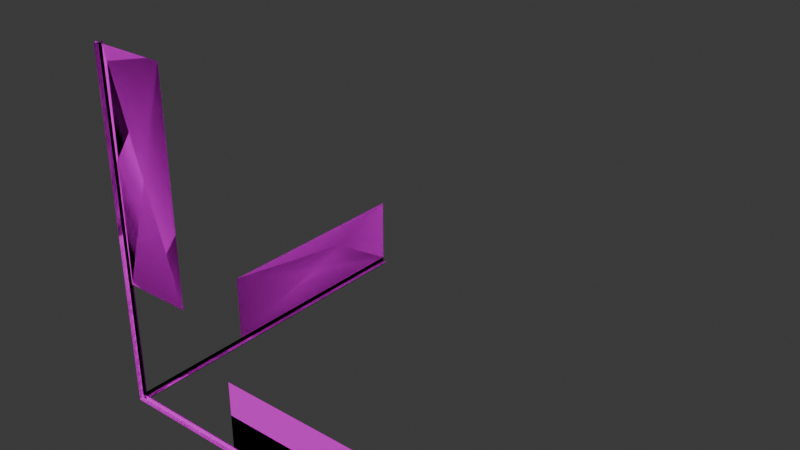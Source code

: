 # Source: origin_marker.blend  (saved by Blender 4.0.36; exported with 4.5.12 LTS)
import bpy
from mathutils import Matrix  # noqa: F401  (used for matrix-valued properties, if any)

bpy.ops.wm.read_factory_settings(use_empty=True)
scene = bpy.context.scene
scene.name = 'Scene'

# ---- collections
col_origin_marker = bpy.data.collections.new('origin_marker'); scene.collection.children.link(col_origin_marker)

# ---- images (referenced by path relative to the original .blend; pixels are not part of the script)
import os
ASSET_DIR = os.environ.get("B2B_ASSET_DIR", "")  # directory of the original .blend (textures are referenced by path, not embedded)
HERE = os.path.dirname(os.path.abspath(__file__))  # packed textures are extracted next to this script under _unpacked/

def load_image(name, relpath, width, height, colorspace="sRGB"):
    """Load a texture the original file referenced (path relative to the .blend, or extracted next to this script)."""
    p = next((c for c in (os.path.join(HERE, relpath), os.path.join(ASSET_DIR, relpath)) if relpath and os.path.exists(c)), "")
    if p:
        img = bpy.data.images.load(p, check_existing=True)
        img.name = name
    else:  # same state as the original file: an image datablock whose file is absent (Cycles renders it pink)
        img = bpy.data.images.new(name, width, height)
        img.source = "FILE"
        img.filepath = "//" + (relpath or name)
    img.colorspace_settings.name = colorspace
    return img
img_origin_marker_png = load_image('origin_marker.png', 'origin_marker.png', 1024, 1024, 'sRGB')

# ---- materials (node trees are filled in below, after node groups)
mat_mdl_tools_origin_marker_png = bpy.data.materials.new('mdl/tools/origin_marker.png')
mat_mdl_tools_origin_marker_png.use_transparent_shadow = False

# ---- material node trees
mat_mdl_tools_origin_marker_png.use_nodes = True; mat_mdl_tools_origin_marker_png.node_tree.nodes.clear()
_N = mat_mdl_tools_origin_marker_png.node_tree.nodes; _L = mat_mdl_tools_origin_marker_png.node_tree.links
n0 = _N.new('ShaderNodeBsdfPrincipled'); n0.name = 'Principled BSDF'; n0.location = (10, 300)
n0.inputs[3].default_value = 1.45
n1 = _N.new('ShaderNodeOutputMaterial'); n1.name = 'Material Output'; n1.location = (300, 300)
n2 = _N.new('ShaderNodeTexImage'); n2.name = 'Image Texture'; n2.location = (-280, 278)
n2.image = img_origin_marker_png
_L.new(n0.outputs[0], n1.inputs[0])
_L.new(n2.outputs[0], n0.inputs[0])
n1.is_active_output = True

# ---- world
world_world = bpy.data.worlds.new('World'); scene.world = world_world
world_world.use_nodes = True; world_world.node_tree.nodes.clear()
_N = world_world.node_tree.nodes; _L = world_world.node_tree.links
n0 = _N.new('ShaderNodeOutputWorld'); n0.name = 'World Output'; n0.location = (300, 300)
n1 = _N.new('ShaderNodeBackground'); n1.name = 'Background'; n1.location = (10, 300)
n1.inputs[0].default_value = (0.05088, 0.05088, 0.05088, 1.0)
_L.new(n1.outputs[0], n0.inputs[0])
n0.is_active_output = True
world_world.color = (0.05088, 0.05088, 0.05088)
world_world.use_sun_shadow = False
world_world.sun_shadow_jitter_overblur = 0.0

# ---- meshes
me_plane_006 = bpy.data.meshes.new('Plane.006')
me_plane_006.from_pydata([(1.797, 0.125, -9.835e-09), (4.997, 0.125, -9.835e-09), (1.797, 2.125, -9.835e-09), (4.997, 2.125, -9.835e-09), (0.0, 0.0, -0.025), (4.768e-07, 10.0, -0.025), (0.0, 0.0, 0.025), (4.768e-07, 10.0, 0.025), (0.0, 0.0, 0.025), (5.0, 0.0, 0.025), (0.0, 0.0, -0.025), (5.0, 0.0, -0.025), (0.0, -0.125, 4.441e-15), (5.0, -0.125, -5.684e-14), (0.0, 0.125, -4.441e-15), (5.0, 0.125, 0.0), (0.0625, 0.0, -1.093e-09), (0.0625, -4.768e-07, -2.0), (-0.0625, 0.0, 1.093e-09), (-0.0625, -4.768e-07, -2.0), (0.0, -0.125, 1.093e-09), (0.0, -0.125, -2.0), (0.0, 0.125, -1.093e-09), (0.0, 0.125, -2.0), (0.0625, 0.0, -1.093e-09), (0.0625, 10.0, -8.852e-08), (-0.0625, 0.0, 1.093e-09), (-0.0625, 10.0, -8.633e-08), (0.0, 0.0, -0.025), (5.0, 0.0, -0.025), (0.0, 0.0, 0.025), (5.0, 0.0, 0.025), (0.0, 0.125, 2.186e-09), (5.0, 0.125, 2.186e-09), (0.0, -0.125, -2.186e-09), (5.0, -0.125, -2.186e-09), (-0.0625, 0.0, 8.146e-09), (-0.0625, -4.768e-07, -2.0), (0.0625, 0.0, -8.146e-09), (0.0625, -4.768e-07, -2.0), (0.0, 0.125, -1.093e-09), (0.0, 0.125, -2.0), (0.0, -0.125, 1.093e-09), (0.0, -0.125, -2.0), (4.768e-07, 0.0, 0.025), (0.0, 10.0, 0.025), (4.768e-07, 0.0, -0.025), (0.0, 10.0, -0.025), (-0.0625, 0.0, 3.278e-09), (-0.0625, 10.0, -8.414e-08), (0.0625, 0.0, -3.278e-09), (0.0625, 10.0, -9.07e-08), (1.797, 2.125, 7.649e-09), (4.997, 2.125, 7.649e-09), (1.797, 0.125, -2.732e-08), (4.997, 0.125, -2.732e-08), (0.0, 0.125, -0.719), (-4.768e-07, 0.125, -1.999), (0.0, 2.125, -0.719), (0.0, 2.125, -1.999), (0.0, 2.125, -0.719), (4.768e-07, 2.125, -1.999), (0.0, 0.125, -0.719), (-4.768e-07, 0.125, -1.999), (1.062, 3.595, -3.964e-08), (1.063, 9.995, -3.079e-07), (0.0625, 3.595, -3.219e-08), (0.0625, 9.995, 1.019e-07), (0.0625, 3.595, -2.581e-08), (0.0625, 9.995, 1.305e-07), (1.062, 3.595, -6.823e-08), (1.062, 9.995, -3.142e-07)], [], [(0, 1, 3, 2), (4, 5, 7, 6), (8, 9, 11, 10), (12, 13, 15, 14), (16, 17, 19, 18), (20, 21, 23, 22), (24, 25, 27, 26), (28, 29, 31, 30), (32, 33, 35, 34), (36, 37, 39, 38), (40, 41, 43, 42), (44, 45, 47, 46), (48, 49, 51, 50), (52, 53, 55, 54), (56, 57, 59, 58), (60, 61, 63, 62), (64, 65, 67, 66), (68, 69, 71, 70)])
_uv = me_plane_006.uv_layers.new(name='UVMap')
_uv.uv.foreach_set('vector', [0.3286, 0.0, 1.0, 0.0, 1.0, 0.1784, 0.3286, 0.1784, 0.0, 0.1907, 1.0, 0.1907, 1.0, 0.445, 0.0, 0.445, 0.0, 0.727, 1.0, 0.727, 1.0, 1.0, 0.0, 1.0, 0.0, 0.7286, 1.0, 0.7286, 1.0, 1.0, 0.0, 1.0, 0.0, 0.4558, 1.0, 0.4558, 1.0, 0.7148, 0.0, 0.7148, 0.0, 0.4542, 1.0, 0.4542, 1.0, 0.7148, 0.0, 0.7148, 0.0, 0.1891, 1.0, 0.1891, 1.0, 0.4419, 0.0, 0.4419, 0.0, 0.7255, 1.0, 0.7255, 1.0, 1.0, 0.0, 1.0, 0.0, 0.7239, 1.0, 0.7239, 1.0, 1.0, 0.0, 1.0, 0.0, 0.4558, 1.0, 0.4558, 1.0, 0.7132, 0.0, 0.7132, 0.0, 0.4573, 1.0, 0.4573, 1.0, 0.7163, 0.0, 0.7163, 0.0, 0.1891, 1.0, 0.1891, 1.0, 0.445, 0.0, 0.445, 0.0, 0.1922, 1.0, 0.1922, 1.0, 0.4435, 0.0, 0.4435, 1.0, 0.1784, 0.3286, 0.1784, 0.3286, 0.0, 1.0, 0.0, 0.3286, 0.0, 1.0, 0.0, 1.0, 0.1784, 0.3286, 0.1784, 1.0, 0.1784, 0.3286, 0.1784, 0.3286, 0.0, 1.0, 0.0, 1.0, 0.1784, 0.3286, 0.1784, 0.3286, 0.0, 1.0, 0.0, 1.0, 0.1784, 0.3286, 0.1784, 0.3286, 0.0, 1.0, 0.0])
me_plane_006.materials.append(mat_mdl_tools_origin_marker_png)
me_plane_006.update()

# ---- objects
ob_plane = bpy.data.objects.new('Plane', me_plane_006)

# ---- transforms, parenting, visibility, modifiers, constraints
ob_plane.location = (-1.192e-07, 0.0, 0.0)
ob_plane.rotation_euler = (1.571, -0.0, 0.0)
ob_plane.scale = (0.4, 0.2, 1.0)

# ---- collection membership
col_origin_marker.objects.link(ob_plane)

# ---- scene / render settings (as saved in the file)
scene.frame_start = 1; scene.frame_end = 250; scene.frame_set(1)
scene.render.engine = 'BLENDER_EEVEE_NEXT'
scene.cycles.sampling_pattern = 'TABULATED_SOBOL'
bpy.context.view_layer.update()

# ---- added for rendering (the .blend has no active camera and no usable light): camera, sun
cam_auto = bpy.data.cameras.new('AutoCamera')
cam_auto.lens = 50.0
cam_auto.sensor_width = 36.0
cam_auto.clip_end = 1000.0
ob_auto_camera = bpy.data.objects.new('AutoCamera', cam_auto)
scene.collection.objects.link(ob_auto_camera)
ob_auto_camera.location = (4.23264, -2.90666, 3.58361)
ob_auto_camera.rotation_euler = (1.09748, -7.21219e-08, 0.694738)
scene.camera = ob_auto_camera
light_auto_sun = bpy.data.lights.new('AutoSun', 'SUN')
light_auto_sun.energy = 3.0
light_auto_sun.angle = 0.0523599
ob_auto_sun = bpy.data.objects.new('AutoSun', light_auto_sun)
scene.collection.objects.link(ob_auto_sun)
ob_auto_sun.rotation_euler = (0.872665, 0.174533, 0.523599)
bpy.context.view_layer.update()
